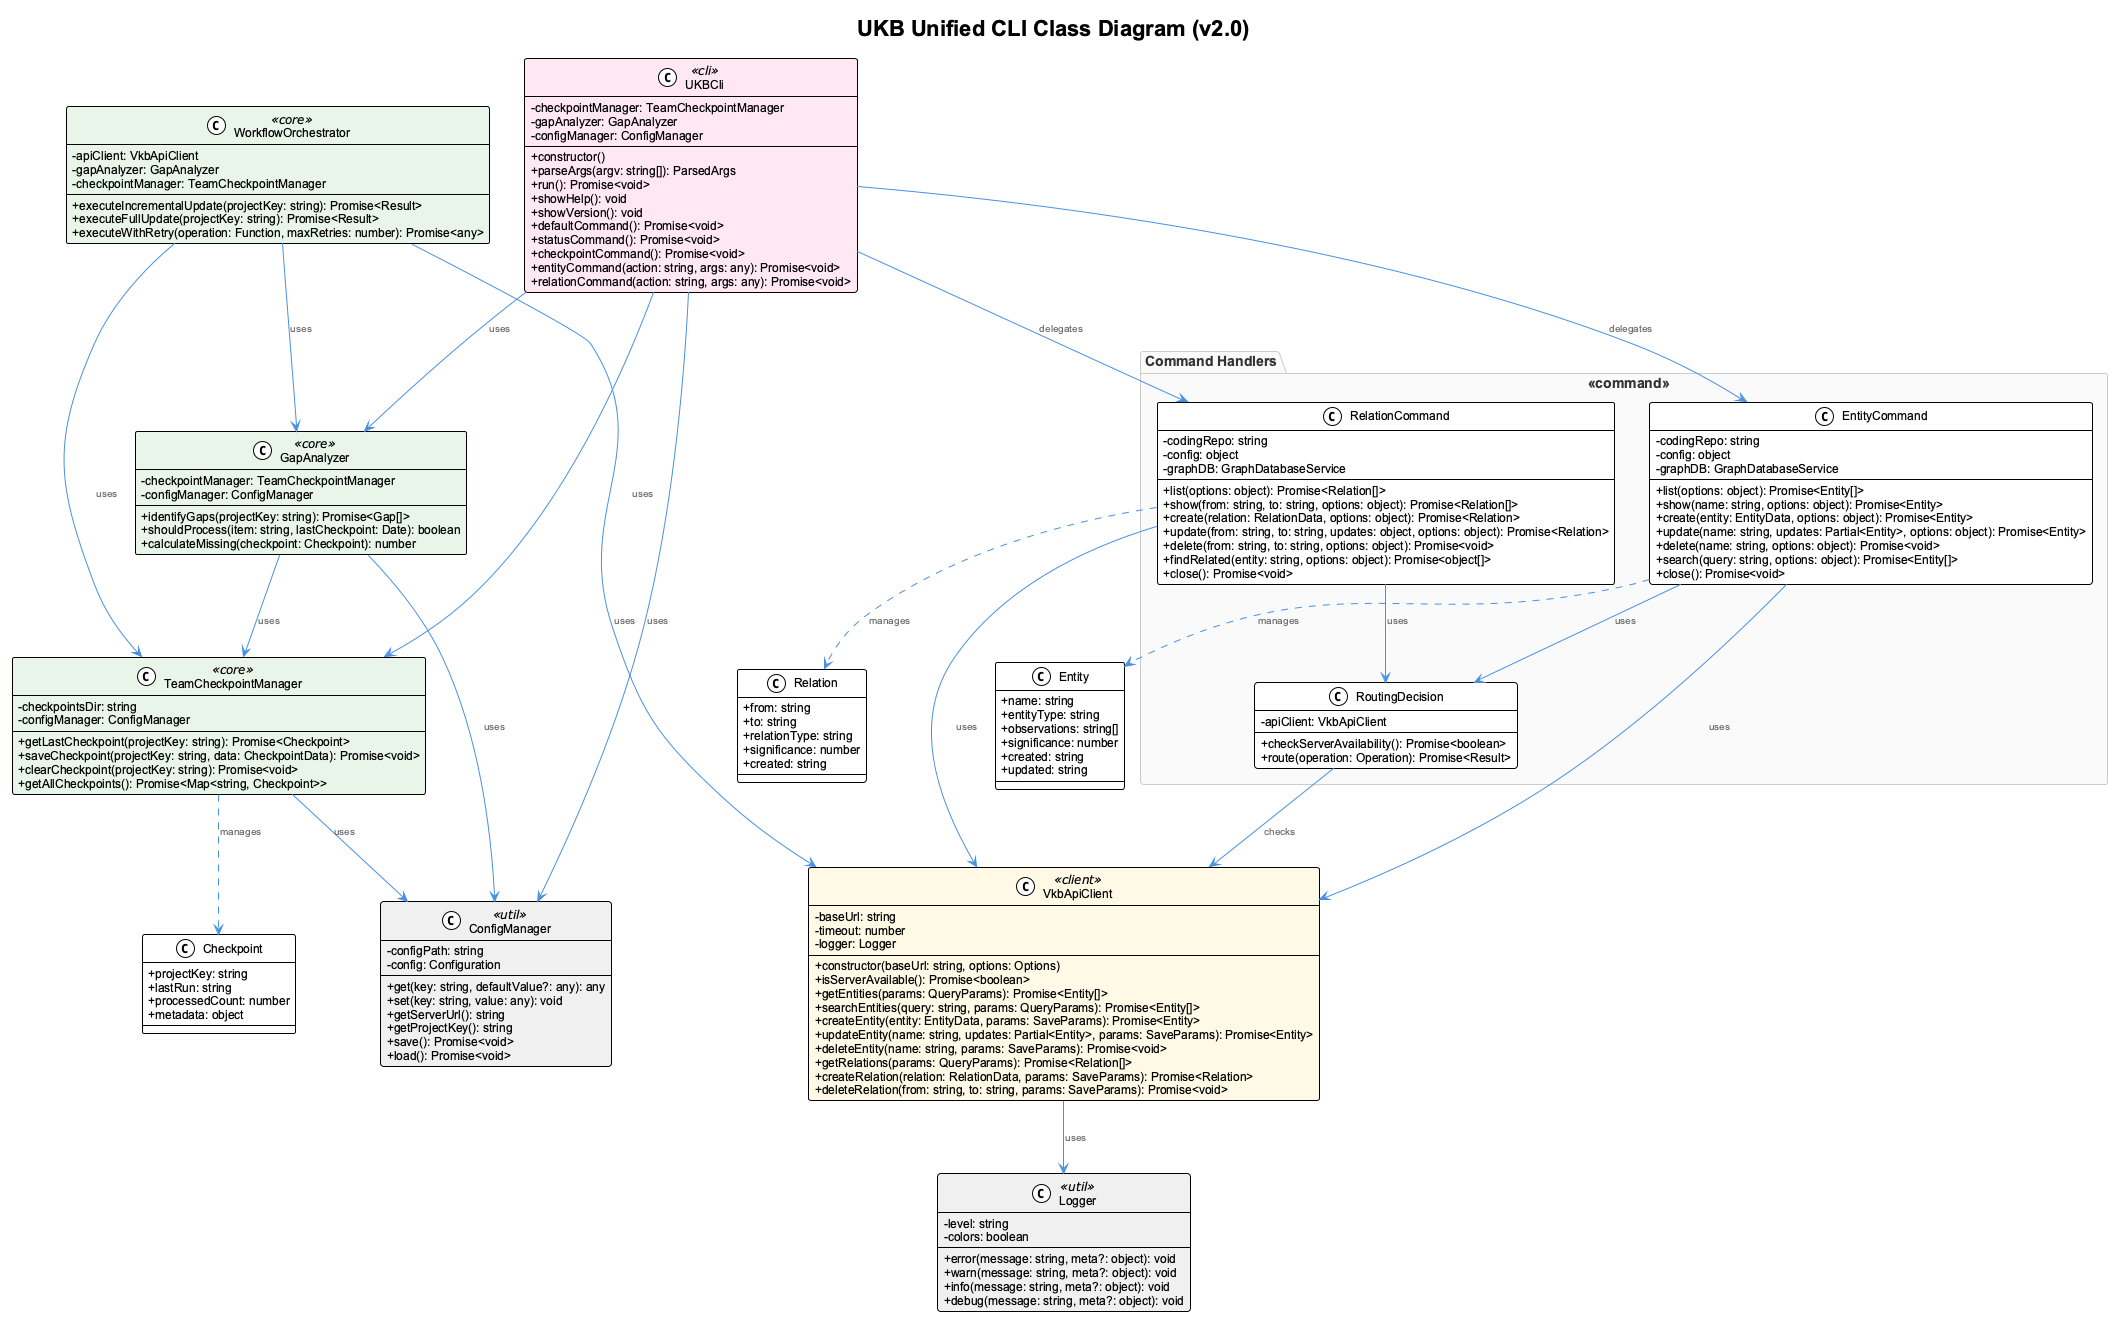

The diagram above was rendered by PlantUML. Its source (embedded in the PNG):
@startuml ukb-cli-class-diagram
!include _standard-style.puml

title UKB Unified CLI Class Diagram (v2.0)

skinparam classAttributeIconSize 0
skinparam class {
  BackgroundColor<<cli>> #FFE8F4
  BackgroundColor<<command>> #E8F4FD
  BackgroundColor<<core>> #E8F5E8
  BackgroundColor<<client>> #FFF9E6
  BackgroundColor<<util>> #F0F0F0
}

class UKBCli <<cli>> {
  - checkpointManager: TeamCheckpointManager
  - gapAnalyzer: GapAnalyzer
  - configManager: ConfigManager
  --
  + constructor()
  + parseArgs(argv: string[]): ParsedArgs
  + run(): Promise<void>
  + showHelp(): void
  + showVersion(): void
  + defaultCommand(): Promise<void>
  + statusCommand(): Promise<void>
  + checkpointCommand(): Promise<void>
  + entityCommand(action: string, args: any): Promise<void>
  + relationCommand(action: string, args: any): Promise<void>
}

class VkbApiClient <<client>> {
  - baseUrl: string
  - timeout: number
  - logger: Logger
  --
  + constructor(baseUrl: string, options: Options)
  + isServerAvailable(): Promise<boolean>
  + getEntities(params: QueryParams): Promise<Entity[]>
  + searchEntities(query: string, params: QueryParams): Promise<Entity[]>
  + createEntity(entity: EntityData, params: SaveParams): Promise<Entity>
  + updateEntity(name: string, updates: Partial<Entity>, params: SaveParams): Promise<Entity>
  + deleteEntity(name: string, params: SaveParams): Promise<void>
  + getRelations(params: QueryParams): Promise<Relation[]>
  + createRelation(relation: RelationData, params: SaveParams): Promise<Relation>
  + deleteRelation(from: string, to: string, params: SaveParams): Promise<void>
}

class TeamCheckpointManager <<core>> {
  - checkpointsDir: string
  - configManager: ConfigManager
  --
  + getLastCheckpoint(projectKey: string): Promise<Checkpoint>
  + saveCheckpoint(projectKey: string, data: CheckpointData): Promise<void>
  + clearCheckpoint(projectKey: string): Promise<void>
  + getAllCheckpoints(): Promise<Map<string, Checkpoint>>
}

class GapAnalyzer <<core>> {
  - checkpointManager: TeamCheckpointManager
  - configManager: ConfigManager
  --
  + identifyGaps(projectKey: string): Promise<Gap[]>
  + shouldProcess(item: string, lastCheckpoint: Date): boolean
  + calculateMissing(checkpoint: Checkpoint): number
}

class WorkflowOrchestrator <<core>> {
  - apiClient: VkbApiClient
  - gapAnalyzer: GapAnalyzer
  - checkpointManager: TeamCheckpointManager
  --
  + executeIncrementalUpdate(projectKey: string): Promise<Result>
  + executeFullUpdate(projectKey: string): Promise<Result>
  + executeWithRetry(operation: Function, maxRetries: number): Promise<any>
}

class ConfigManager <<util>> {
  - configPath: string
  - config: Configuration
  --
  + get(key: string, defaultValue?: any): any
  + set(key: string, value: any): void
  + getServerUrl(): string
  + getProjectKey(): string
  + save(): Promise<void>
  + load(): Promise<void>
}

class Logger <<util>> {
  - level: string
  - colors: boolean
  --
  + error(message: string, meta?: object): void
  + warn(message: string, meta?: object): void
  + info(message: string, meta?: object): void
  + debug(message: string, meta?: object): void
}

package "Command Handlers" <<command>> {
  class EntityCommand {
    - codingRepo: string
    - config: object
    - graphDB: GraphDatabaseService
    --
    + list(options: object): Promise<Entity[]>
    + show(name: string, options: object): Promise<Entity>
    + create(entity: EntityData, options: object): Promise<Entity>
    + update(name: string, updates: Partial<Entity>, options: object): Promise<Entity>
    + delete(name: string, options: object): Promise<void>
    + search(query: string, options: object): Promise<Entity[]>
    + close(): Promise<void>
  }

  class RelationCommand {
    - codingRepo: string
    - config: object
    - graphDB: GraphDatabaseService
    --
    + list(options: object): Promise<Relation[]>
    + show(from: string, to: string, options: object): Promise<Relation[]>
    + create(relation: RelationData, options: object): Promise<Relation>
    + update(from: string, to: string, updates: object, options: object): Promise<Relation>
    + delete(from: string, to: string, options: object): Promise<void>
    + findRelated(entity: string, options: object): Promise<object[]>
    + close(): Promise<void>
  }

  class RoutingDecision {
    - apiClient: VkbApiClient
    --
    + checkServerAvailability(): Promise<boolean>
    + route(operation: Operation): Promise<Result>
  }
}

class Entity {
  + name: string
  + entityType: string
  + observations: string[]
  + significance: number
  + created: string
  + updated: string
}

class Relation {
  + from: string
  + to: string
  + relationType: string
  + significance: number
  + created: string
}

class Checkpoint {
  + projectKey: string
  + lastRun: string
  + processedCount: number
  + metadata: object
}

' Relationships
UKBCli --> TeamCheckpointManager : uses
UKBCli --> GapAnalyzer : uses
UKBCli --> ConfigManager : uses
UKBCli --> EntityCommand : delegates
UKBCli --> RelationCommand : delegates

EntityCommand --> VkbApiClient : uses
EntityCommand --> RoutingDecision : uses
EntityCommand ..> Entity : manages

RelationCommand --> VkbApiClient : uses
RelationCommand --> RoutingDecision : uses
RelationCommand ..> Relation : manages

RoutingDecision --> VkbApiClient : checks

WorkflowOrchestrator --> VkbApiClient : uses
WorkflowOrchestrator --> GapAnalyzer : uses
WorkflowOrchestrator --> TeamCheckpointManager : uses

TeamCheckpointManager --> ConfigManager : uses
TeamCheckpointManager ..> Checkpoint : manages

GapAnalyzer --> TeamCheckpointManager : uses
GapAnalyzer --> ConfigManager : uses

VkbApiClient --> Logger : uses

@enduml